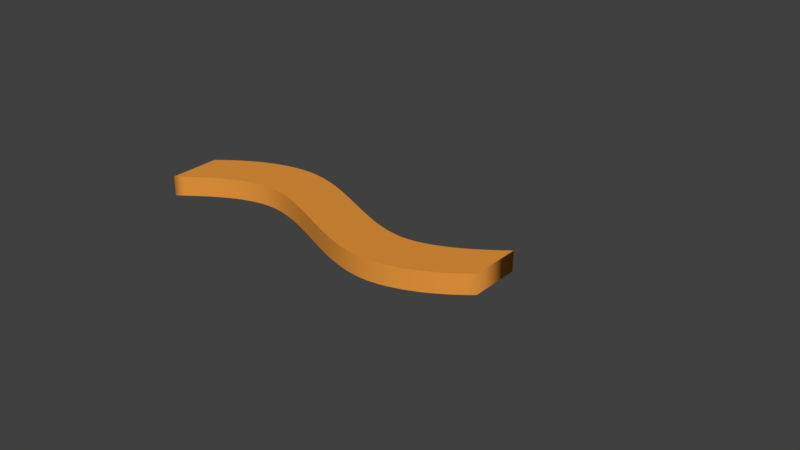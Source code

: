 # Source: tilde.blend  (saved by Blender 2.79.0; exported with 4.5.12 LTS)
import bpy
from mathutils import Matrix  # noqa: F401  (used for matrix-valued properties, if any)

bpy.ops.wm.read_factory_settings(use_empty=True)
scene = bpy.context.scene
scene.name = 'Scene'

# ---- collections
col_collection_1 = bpy.data.collections.new('Collection 1'); scene.collection.children.link(col_collection_1)

# ---- materials (node trees are filled in below, after node groups)
mat_material_001 = bpy.data.materials.new('Material.001')
mat_material_001.alpha_threshold = 0.0
mat_material_001.use_transparent_shadow = False
mat_material_001.diffuse_color = (0.8, 0.3085, 0.04656, 1.0)
mat_material_001.roughness = 0.5

# ---- material node trees

# ---- world
world_world = bpy.data.worlds.new('World'); scene.world = world_world
world_world.color = (0.05088, 0.05088, 0.05088)
world_world.use_sun_shadow = False
world_world.sun_shadow_jitter_overblur = 0.0
world_world.cycles.sampling_method = 'MANUAL'

# ---- curves / text
txt_text = bpy.data.curves.new('Text', 'FONT')
txt_text.dimensions = '2D'
txt_text.body = '~'
txt_text.materials.append(mat_material_001)
txt_text.use_path_clamp = True
txt_text.bevel_resolution = 0
txt_text.extrude = 0.013
txt_text.size = 0.3169
txt_text.offset_x = -0.0679
txt_text.offset_y = -0.07469
txt_text.underline_height = 0.8

# ---- objects
ob_text = bpy.data.objects.new('Text', txt_text)

# ---- transforms, parenting, visibility, modifiers, constraints
ob_text.location = (0.0, 0.0, 0.0)
ob_text.scale = (9.862, 9.72, 3.846)
ob_text.lineart.crease_threshold = 0.0

# ---- collection membership
col_collection_1.objects.link(ob_text)

# ---- scene / render settings (as saved in the file)
scene.frame_start = 1; scene.frame_end = 250; scene.frame_set(1)
scene.render.engine = 'BLENDER_EEVEE_NEXT'
scene.render.resolution_percentage = 50
scene.render.dither_intensity = 0.0
scene.cycles.use_denoising = False
scene.cycles.samples = 128
scene.cycles.sampling_pattern = 'TABULATED_SOBOL'
scene.cycles.use_adaptive_sampling = False
scene.cycles.use_light_tree = False
scene.cycles.blur_glossy = 0.0
scene.cycles.sample_clamp_indirect = 0.0
scene.view_settings.view_transform = 'Standard'
bpy.context.view_layer.update()

# ---- added for rendering (the .blend has no active camera and no usable light): camera, sun
cam_auto = bpy.data.cameras.new('AutoCamera')
cam_auto.lens = 50.0
cam_auto.sensor_width = 36.0
cam_auto.clip_end = 1000.0
ob_auto_camera = bpy.data.objects.new('AutoCamera', cam_auto)
scene.collection.objects.link(ob_auto_camera)
ob_auto_camera.location = (3.33572, -3.14058, 2.26679)
ob_auto_camera.rotation_euler = (1.09748, -7.21219e-08, 0.694738)
scene.camera = ob_auto_camera
light_auto_sun = bpy.data.lights.new('AutoSun', 'SUN')
light_auto_sun.energy = 3.0
light_auto_sun.angle = 0.0523599
ob_auto_sun = bpy.data.objects.new('AutoSun', light_auto_sun)
scene.collection.objects.link(ob_auto_sun)
ob_auto_sun.rotation_euler = (0.872665, 0.174533, 0.523599)
bpy.context.view_layer.update()
